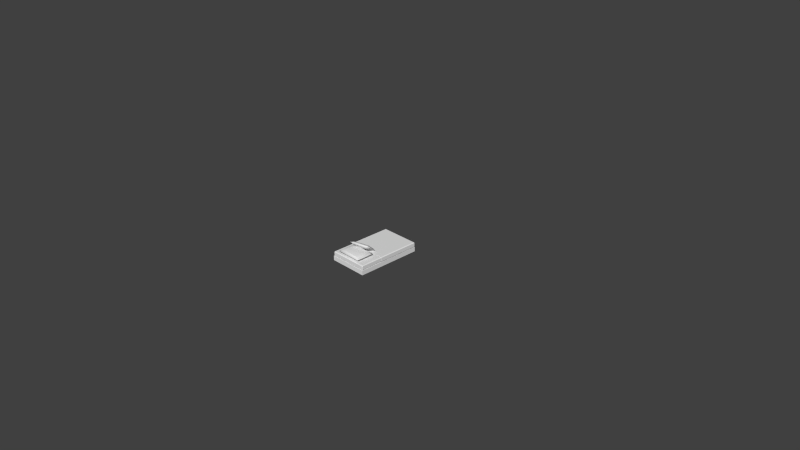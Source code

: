 # Source: Cama1.blend  (saved by Blender 2.73.0; exported with 4.5.12 LTS)
import bpy
from mathutils import Matrix  # noqa: F401  (used for matrix-valued properties, if any)

bpy.ops.wm.read_factory_settings(use_empty=True)
scene = bpy.context.scene
scene.name = 'Scene'

# ---- collections
col_collection_1 = bpy.data.collections.new('Collection 1'); scene.collection.children.link(col_collection_1)

# ---- materials (node trees are filled in below, after node groups)
mat_cojin1 = bpy.data.materials.new('Cojin1')
mat_cojin1.alpha_threshold = 0.0
mat_cojin1.use_transparent_shadow = False
mat_cojin1.roughness = 0.5
mat_cama1c = bpy.data.materials.new('Cama1C')
mat_cama1c.alpha_threshold = 0.0
mat_cama1c.use_transparent_shadow = False
mat_cama1c.roughness = 0.5
mat_camas1 = bpy.data.materials.new('CamaS1')
mat_camas1.alpha_threshold = 0.0
mat_camas1.use_transparent_shadow = False
mat_camas1.roughness = 0.5
mat_cama1b = bpy.data.materials.new('Cama1B')
mat_cama1b.alpha_threshold = 0.0
mat_cama1b.use_transparent_shadow = False
mat_cama1b.roughness = 0.5

# ---- material node trees

# ---- world
world_world = bpy.data.worlds.new('World'); scene.world = world_world
world_world.color = (0.05088, 0.05088, 0.05088)
world_world.use_sun_shadow = False
world_world.sun_shadow_jitter_overblur = 0.0
world_world.cycles.sampling_method = 'MANUAL'
world_world.cycles.sample_map_resolution = 256

# ---- cameras
cam_camera = bpy.data.cameras.new('Camera')
cam_camera.clip_end = 100.0
cam_camera.lens = 35.0
cam_camera.sensor_width = 32.0
cam_camera.sensor_height = 18.0
cam_camera.ortho_scale = 7.314
cam_camera.dof.focus_distance = 0.0
cam_camera.dof.aperture_fstop = 128.0

# ---- meshes
me_cube_005 = bpy.data.meshes.new('Cube.005')
me_cube_005.from_pydata([(0.9251, 1.0, 0.0), (-0.9251, -1.0, 0.0), (0.7754, 0.0, 0.7495), (0.0, 0.0, 1.299), (-0.7754, 0.0, -0.7495), (0.0, 0.0, -1.299), (0.7754, -1.0, 0.0), (-0.7754, 1.0, 0.0), (-0.9251, 1.0, 0.0), (-0.7754, 0.0, 0.7495), (-0.7754, -1.0, 0.0), (0.9251, -1.0, 0.0), (0.7754, 0.0, -0.7495), (0.7754, 1.0, 0.0), (0.9251, 0.75, 0.1501), (-0.9251, 0.75, -0.1501), (-0.9251, -0.75, 0.1501), (0.9251, -0.75, -0.1501), (-0.7754, 0.75, 0.5621), (0.0, 0.75, 0.9739), (0.7754, 0.75, -0.5621), (0.0, 0.75, -0.9739), (0.7754, -0.75, 0.5621), (0.0, -0.75, 0.9739), (-0.7754, -0.75, -0.5621), (0.0, -0.75, -0.9739), (0.5441, 0.0, 1.161), (-0.5441, 0.0, 1.161), (-0.5441, 0.0, -1.161), (0.5441, 0.0, -1.161), (-0.7754, 0.75, -0.5621), (-0.7754, -0.75, 0.5621), (-0.9251, 0.75, 0.1501), (-0.9251, -0.75, -0.1501), (-0.8502, 1.0, 0.0), (-0.8502, -1.0, 0.0), (0.7754, 0.75, 0.5621), (0.7754, -0.75, -0.5621), (0.9251, 0.75, -0.1501), (0.9251, -0.75, 0.1501), (0.8502, -1.0, 0.0), (0.8502, 1.0, 0.0), (-0.5441, 0.75, 0.871), (0.5441, 0.75, 0.871), (0.5441, 0.75, -0.871), (-0.5441, 0.75, -0.871), (0.5441, -0.75, 0.871), (-0.5441, -0.75, 0.871), (-0.5441, -0.75, -0.871), (0.5441, -0.75, -0.871), (-0.8502, 0.75, -0.2532), (-0.8502, -0.75, 0.2532), (-0.8502, 0.75, 0.2532), (-0.8502, -0.75, -0.2532), (0.8502, 0.75, 0.2532), (0.8502, -0.75, -0.2532), (0.8502, 0.75, -0.2532), (0.8502, -0.75, 0.2532)], [], [(52, 51, 31, 9, 18), (0, 41, 54, 14), (14, 39, 11, 0), (17, 38, 0, 11), (0, 38, 56, 41), (1, 35, 51, 16), (16, 32, 8, 1), (1, 33, 53, 35), (15, 50, 53, 33), (17, 55, 56, 38), (16, 51, 52, 32), (14, 54, 57, 39), (2, 36, 43, 26), (2, 26, 46, 22), (3, 23, 46, 26), (3, 26, 43, 19), (3, 19, 42, 27), (3, 27, 47, 23), (54, 36, 2, 22, 57), (4, 30, 45, 28), (4, 28, 48, 24), (5, 25, 48, 28), (5, 28, 45, 21), (5, 21, 44, 29), (5, 29, 49, 25), (6, 40, 57, 22), (25, 49, 37, 6, 10, 24, 48), (6, 37, 55, 40), (7, 34, 52, 18), (21, 45, 30, 7, 13, 20, 44), (7, 30, 50, 34), (8, 32, 52, 34), (8, 34, 50, 15), (15, 33, 1, 8), (9, 31, 47, 27), (9, 27, 42, 18), (56, 55, 37, 12, 20), (19, 43, 36, 13, 7, 18, 42), (10, 31, 51, 35), (10, 35, 53, 24), (11, 39, 57, 40), (11, 40, 55, 17), (12, 37, 49, 29), (12, 29, 44, 20), (50, 30, 4, 24, 53), (13, 36, 54, 41), (13, 41, 56, 20), (23, 47, 31, 10, 6, 22, 46)])
me_cube_005.polygons.foreach_set('use_smooth', [True] * 48)
me_cube_005.materials.append(mat_cojin1)
me_cube_005.use_remesh_preserve_volume = False
me_cube_005.use_remesh_preserve_attributes = False
me_cube_005.use_mirror_vertex_groups = False
me_cube_005.update()
me_cube_004 = bpy.data.meshes.new('Cube.004')
me_cube_004.from_pydata([(0.9251, 1.0, 0.0), (-0.9251, -1.0, 0.0), (0.7754, 0.0, 0.7495), (0.0, 0.0, 1.299), (-0.7754, 0.0, -0.7495), (0.0, 0.0, -1.299), (0.7754, -1.0, 0.0), (-0.7754, 1.0, 0.0), (-0.9251, 1.0, 0.0), (-0.7754, 0.0, 0.7495), (-0.7754, -1.0, 0.0), (0.9251, -1.0, 0.0), (0.7754, 0.0, -0.7495), (0.7754, 1.0, 0.0), (0.9251, 0.75, 0.1501), (-0.9251, 0.75, -0.1501), (-0.9251, -0.75, 0.1501), (0.9251, -0.75, -0.1501), (-0.7754, 0.75, 0.5621), (0.0, 0.75, 0.9739), (0.7754, 0.75, -0.5621), (0.0, 0.75, -0.9739), (0.7754, -0.75, 0.5621), (0.0, -0.75, 0.9739), (-0.7754, -0.75, -0.5621), (0.0, -0.75, -0.9739), (0.5441, 0.0, 1.161), (-0.5441, 0.0, 1.161), (-0.5441, 0.0, -1.161), (0.5441, 0.0, -1.161), (-0.7754, 0.75, -0.5621), (-0.7754, -0.75, 0.5621), (-0.9251, 0.75, 0.1501), (-0.9251, -0.75, -0.1501), (-0.8502, 1.0, 0.0), (-0.8502, -1.0, 0.0), (0.7754, 0.75, 0.5621), (0.7754, -0.75, -0.5621), (0.9251, 0.75, -0.1501), (0.9251, -0.75, 0.1501), (0.8502, -1.0, 0.0), (0.8502, 1.0, 0.0), (-0.5441, 0.75, 0.871), (0.5441, 0.75, 0.871), (0.5441, 0.75, -0.871), (-0.5441, 0.75, -0.871), (0.5441, -0.75, 0.871), (-0.5441, -0.75, 0.871), (-0.5441, -0.75, -0.871), (0.5441, -0.75, -0.871), (-0.8502, 0.75, -0.2532), (-0.8502, -0.75, 0.2532), (-0.8502, 0.75, 0.2532), (-0.8502, -0.75, -0.2532), (0.8502, 0.75, 0.2532), (0.8502, -0.75, -0.2532), (0.8502, 0.75, -0.2532), (0.8502, -0.75, 0.2532)], [], [(52, 51, 31, 9, 18), (0, 41, 54, 14), (14, 39, 11, 0), (17, 38, 0, 11), (0, 38, 56, 41), (1, 35, 51, 16), (16, 32, 8, 1), (1, 33, 53, 35), (15, 50, 53, 33), (17, 55, 56, 38), (16, 51, 52, 32), (14, 54, 57, 39), (2, 36, 43, 26), (2, 26, 46, 22), (3, 23, 46, 26), (3, 26, 43, 19), (3, 19, 42, 27), (3, 27, 47, 23), (54, 36, 2, 22, 57), (4, 30, 45, 28), (4, 28, 48, 24), (5, 25, 48, 28), (5, 28, 45, 21), (5, 21, 44, 29), (5, 29, 49, 25), (6, 40, 57, 22), (25, 49, 37, 6, 10, 24, 48), (6, 37, 55, 40), (7, 34, 52, 18), (21, 45, 30, 7, 13, 20, 44), (7, 30, 50, 34), (8, 32, 52, 34), (8, 34, 50, 15), (15, 33, 1, 8), (9, 31, 47, 27), (9, 27, 42, 18), (56, 55, 37, 12, 20), (19, 43, 36, 13, 7, 18, 42), (10, 31, 51, 35), (10, 35, 53, 24), (11, 39, 57, 40), (11, 40, 55, 17), (12, 37, 49, 29), (12, 29, 44, 20), (50, 30, 4, 24, 53), (13, 36, 54, 41), (13, 41, 56, 20), (23, 47, 31, 10, 6, 22, 46)])
me_cube_004.polygons.foreach_set('use_smooth', [True] * 48)
me_cube_004.materials.append(mat_cojin1)
me_cube_004.use_remesh_preserve_volume = False
me_cube_004.use_remesh_preserve_attributes = False
me_cube_004.use_mirror_vertex_groups = False
me_cube_004.update()
me_cube_003 = bpy.data.meshes.new('Cube.003')
me_cube_003.from_pydata([(0.9708, 0.9755, -1.022), (-0.9708, 0.9755, 1.022), (0.9708, 0.9755, 1.022), (-0.9708, 0.9755, -1.022), (-1.009, 0.9755, 0.7664), (0.9708, 1.001, 0.7664), (-0.9708, 1.001, -0.7664), (1.009, 0.9755, -0.7664), (-1.009, 0.9755, -0.7664), (1.009, 0.9755, 0.7664), (-0.9708, 1.001, 0.7664), (0.9708, 1.001, -0.7664), (-0.9992, 0.9945, -0.5677), (0.9992, 0.9945, -0.5677), (-0.9992, 0.9945, 0.5677), (0.9992, 0.9945, 0.5677), (-0.9708, -0.2893, 1.022), (0.9708, -0.2893, -1.022), (-0.9708, -0.2893, -1.022), (0.9708, -0.2893, 1.022), (-1.009, -0.2893, 0.7664), (-1.009, -0.2893, -0.7664), (1.009, -0.2893, 0.7664), (1.009, -0.2893, -0.7664)], [], [(14, 12, 8, 4), (20, 4, 8, 21), (0, 11, 13, 7), (1, 10, 14, 4), (20, 16, 1, 4), (23, 17, 0, 7), (9, 7, 13, 15), (16, 19, 2, 1), (11, 0, 3, 6), (2, 9, 15, 5), (3, 8, 12, 6), (10, 6, 12, 14), (10, 1, 2, 5), (15, 13, 11, 5), (10, 5, 11, 6), (8, 3, 18, 21), (9, 2, 19, 22), (9, 22, 23, 7)])
_uv = me_cube_003.uv_layers.new(name='UVMap')
_uv.uv.foreach_set('vector', [0.9912, 0.1151, 0.9912, 0.3849, 0.9854, 0.4322, 0.9854, 0.06785, 0.6175, 0.06785, 0.9854, 0.06785, 0.9854, 0.4322, 0.6175, 0.4322, 0.02001, 0.00713, 0.02001, 0.06785, 0.0117, 0.1151, 0.008788, 0.06785, 0.5887, 0.4929, 0.5887, 0.4322, 0.597, 0.3849, 0.6, 0.4322, 0.6175, 0.06785, 0.6189, 0.00713, 0.9867, 0.00713, 0.9854, 0.06785, 0.008788, 0.5678, 0.01013, 0.5071, 0.378, 0.5071, 0.3766, 0.5678, 0.3766, 0.9322, 0.3766, 0.5678, 0.3825, 0.6151, 0.3825, 0.8849, 0.4, 0.9686, 0.4, 0.5071, 0.7705, 0.5071, 0.7705, 0.9686, 0.02001, 0.06785, 0.02001, 0.00713, 0.5887, 0.00713, 0.5887, 0.06785, 0.02001, 0.4929, 0.008788, 0.4322, 0.0117, 0.3849, 0.02001, 0.4322, 0.5887, 0.00713, 0.6, 0.06785, 0.597, 0.1151, 0.5887, 0.06785, 0.5887, 0.4322, 0.5887, 0.06785, 0.597, 0.1151, 0.597, 0.3849, 0.5887, 0.4322, 0.5887, 0.4929, 0.02001, 0.4929, 0.02001, 0.4322, 0.0117, 0.3849, 0.0117, 0.1151, 0.02001, 0.06785, 0.02001, 0.4322, 0.5887, 0.4322, 0.02001, 0.4322, 0.02001, 0.06785, 0.5887, 0.06785, 0.9854, 0.4322, 0.9867, 0.4929, 0.6189, 0.4929, 0.6175, 0.4322, 0.3766, 0.9322, 0.378, 0.9929, 0.01013, 0.9929, 0.008788, 0.9322, 0.3766, 0.9322, 0.008788, 0.9322, 0.008788, 0.5678, 0.3766, 0.5678])
me_cube_003.materials.append(mat_cama1c)
me_cube_003.use_remesh_preserve_volume = False
me_cube_003.use_remesh_preserve_attributes = False
me_cube_003.use_mirror_vertex_groups = False
me_cube_003.update()
me_cube_002 = bpy.data.meshes.new('Cube.002')
me_cube_002.from_pydata([(0.95, 0.9667, -1.0), (-0.95, 0.9667, 1.0), (-0.95, -0.9667, 1.0), (0.95, -0.9667, -1.0), (-0.95, -0.9667, -1.0), (0.95, -0.9667, 1.0), (0.95, 0.9667, 1.0), (-0.95, 0.9667, -1.0), (-0.9875, 0.9667, 0.75), (-0.9875, -0.9667, -0.75), (0.95, 0.9917, 0.75), (-0.95, 0.9917, -0.75), (0.9875, -0.9667, 0.75), (0.9875, 0.9667, -0.75), (-0.95, -0.9917, 0.75), (0.95, -0.9917, -0.75), (-0.9875, -0.9667, 0.75), (-0.9875, 0.9667, -0.75), (0.9875, 0.9667, 0.75), (0.9875, -0.9667, -0.75), (-0.95, 0.9917, 0.75), (0.95, 0.9917, -0.75), (0.95, -0.9917, 0.75), (-0.95, -0.9917, -0.75), (-0.9778, -0.9852, -0.5556), (-0.9778, 0.9852, -0.5556), (0.9778, 0.9852, -0.5556), (0.9778, -0.9852, -0.5556), (-0.9778, -0.9852, 0.5556), (-0.9778, 0.9852, 0.5556), (0.9778, 0.9852, 0.5556), (0.9778, -0.9852, 0.5556)], [], [(16, 9, 24, 28), (18, 12, 19, 13), (22, 15, 27, 31), (24, 23, 14, 28), (29, 25, 17, 8), (16, 8, 17, 9), (23, 15, 22, 14), (0, 21, 26, 13), (1, 20, 29, 8), (16, 2, 1, 8), (2, 16, 28, 14), (19, 3, 0, 13), (3, 19, 27, 15), (31, 27, 19, 12), (18, 13, 26, 30), (4, 23, 24, 9), (5, 22, 31, 12), (18, 6, 5, 12), (2, 5, 6, 1), (21, 0, 7, 11), (17, 7, 4, 9), (6, 18, 30, 10), (5, 2, 14, 22), (3, 4, 7, 0), (7, 17, 25, 11), (4, 3, 15, 23), (20, 11, 25, 29), (20, 1, 6, 10), (30, 26, 21, 10), (20, 10, 21, 11)])
_uv = me_cube_002.uv_layers.new(name='UVMap')
_uv.uv.foreach_set('vector', [0.3287, 0.932, 0.3287, 0.568, 0.3317, 0.6152, 0.3317, 0.8848, 0.6661, 0.932, 0.3455, 0.932, 0.3455, 0.568, 0.6661, 0.568, 0.3487, 0.06796, 0.3487, 0.432, 0.3441, 0.3848, 0.3441, 0.1152, 0.6684, 0.3848, 0.6638, 0.432, 0.6638, 0.06796, 0.6684, 0.1152, 0.004975, 0.8848, 0.004975, 0.6152, 0.008046, 0.568, 0.008046, 0.932, 0.3287, 0.932, 0.008046, 0.932, 0.008046, 0.568, 0.3287, 0.568, 0.6638, 0.432, 0.3487, 0.432, 0.3487, 0.06796, 0.6638, 0.06796, 0.3263, 0.4927, 0.3263, 0.432, 0.3309, 0.3848, 0.3325, 0.432, 0.01119, 0.007282, 0.01119, 0.06796, 0.006587, 0.1152, 0.004975, 0.06796, 0.3287, 0.932, 0.3287, 0.9927, 0.008046, 0.9927, 0.008046, 0.932, 0.6638, 0.007282, 0.67, 0.06796, 0.6684, 0.1152, 0.6638, 0.06796, 0.3455, 0.568, 0.3455, 0.5073, 0.6661, 0.5073, 0.6661, 0.568, 0.3487, 0.4927, 0.3425, 0.432, 0.3441, 0.3848, 0.3487, 0.432, 0.3425, 0.8848, 0.3425, 0.6152, 0.3455, 0.568, 0.3455, 0.932, 0.6661, 0.932, 0.6661, 0.568, 0.6692, 0.6152, 0.6692, 0.8848, 0.6638, 0.4927, 0.6638, 0.432, 0.6684, 0.3848, 0.67, 0.432, 0.3487, 0.007282, 0.3487, 0.06796, 0.3441, 0.1152, 0.3425, 0.06796, 0.6661, 0.932, 0.6661, 0.9927, 0.3455, 0.9927, 0.3455, 0.932, 0.995, 0.4765, 0.6799, 0.4765, 0.6799, 0.007282, 0.995, 0.007282, 0.3263, 0.432, 0.3263, 0.4927, 0.01119, 0.4927, 0.01119, 0.432, 0.008046, 0.568, 0.008046, 0.5073, 0.3287, 0.5073, 0.3287, 0.568, 0.3263, 0.007282, 0.3325, 0.06796, 0.3309, 0.1152, 0.3263, 0.06796, 0.3487, 0.007282, 0.6638, 0.007282, 0.6638, 0.06796, 0.3487, 0.06796, 0.9943, 0.9765, 0.6792, 0.9765, 0.6792, 0.5073, 0.9943, 0.5073, 0.01119, 0.4927, 0.004975, 0.432, 0.006587, 0.3848, 0.01119, 0.432, 0.6638, 0.4927, 0.3487, 0.4927, 0.3487, 0.432, 0.6638, 0.432, 0.01119, 0.06796, 0.01119, 0.432, 0.006587, 0.3848, 0.006587, 0.1152, 0.01119, 0.06796, 0.01119, 0.007282, 0.3263, 0.007282, 0.3263, 0.06796, 0.3309, 0.1152, 0.3309, 0.3848, 0.3263, 0.432, 0.3263, 0.06796, 0.01119, 0.06796, 0.3263, 0.06796, 0.3263, 0.432, 0.01119, 0.432])
me_cube_002.materials.append(mat_camas1)
me_cube_002.use_remesh_preserve_volume = False
me_cube_002.use_remesh_preserve_attributes = False
me_cube_002.use_mirror_vertex_groups = False
me_cube_002.update()
me_cube_001 = bpy.data.meshes.new('Cube.001')
me_cube_001.from_pydata([(-1.0, -1.0, -1.0), (-1.0, 1.0, -1.0), (1.0, 1.0, -1.0), (1.0, -1.0, -1.0), (-1.0, -1.0, 1.0), (-1.0, 1.0, 1.0), (1.0, 1.0, 1.0), (1.0, -1.0, 1.0)], [], [(4, 5, 1, 0), (5, 6, 2, 1), (6, 7, 3, 2), (7, 4, 0, 3), (0, 1, 2, 3), (7, 6, 5, 4)])
_uv = me_cube_001.uv_layers.new(name='UVMap')
_uv.uv.foreach_set('vector', [0.3382, 0.3285, 0.3382, 0.004854, 0.6618, 0.004854, 0.6618, 0.3285, 0.004854, 0.6618, 0.004854, 0.3382, 0.3285, 0.3382, 0.3285, 0.6618, 0.004854, 0.3285, 0.004854, 0.004854, 0.3285, 0.004854, 0.3285, 0.3285, 0.3382, 0.3382, 0.6618, 0.3382, 0.6618, 0.6618, 0.3382, 0.6618, 0.9951, 0.004854, 0.9951, 0.3285, 0.6715, 0.3285, 0.6715, 0.004854, 0.004854, 0.6715, 0.3285, 0.6715, 0.3285, 0.9951, 0.004854, 0.9951])
me_cube_001.materials.append(mat_cama1b)
me_cube_001.use_remesh_preserve_volume = False
me_cube_001.use_remesh_preserve_attributes = False
me_cube_001.use_mirror_vertex_groups = False
me_cube_001.update()

# ---- objects
ob_cube_004 = bpy.data.objects.new('Cube.004', me_cube_005)
ob_cube_003 = bpy.data.objects.new('Cube.003', me_cube_004)
ob_cube_002 = bpy.data.objects.new('Cube.002', me_cube_003)
ob_cube_001 = bpy.data.objects.new('Cube.001', me_cube_002)
ob_cube = bpy.data.objects.new('Cube', me_cube_001)
ob_camera = bpy.data.objects.new('Camera', cam_camera)

# ---- transforms, parenting, visibility, modifiers, constraints
ob_cube_004.location = (0.02151, -0.1954, 0.1947)
ob_cube_004.rotation_euler = (-0.668, -0.0, 0.2452)
ob_cube_004.scale = (0.1497, 0.1003, 0.02311)
ob_cube_004.lineart.crease_threshold = 0.0
ob_cube_003.location = (0.04006, -0.33, 0.164)
ob_cube_003.scale = (0.1888, 0.1265, 0.02915)
ob_cube_003.lineart.crease_threshold = 0.0
ob_cube_002.location = (0.04069, -0.01849, 0.09791)
ob_cube_002.scale = (0.2738, 0.4484, 0.03271)
ob_cube_002.lineart.crease_threshold = 0.0
ob_cube_001.location = (0.04069, -0.01849, 0.09543)
ob_cube_001.scale = (0.2738, 0.4484, 0.03126)
ob_cube_001.lineart.crease_threshold = 0.0
ob_cube.location = (0.04069, -0.01849, 0.03121)
ob_cube.scale = (0.2738, 0.4484, 0.03126)
ob_cube.lineart.crease_threshold = 0.0
ob_camera.location = (7.481, -6.508, 5.344)
ob_camera.rotation_euler = (1.109, 0.01082, 0.8149)
ob_camera.lock_rotations_4d = False
ob_camera.empty_display_type = 'ARROWS'
ob_camera.color = (0.0, 0.0, 0.0, 0.0)
ob_camera.display_type = 'WIRE'
ob_camera.lineart.crease_threshold = 0.0

# ---- collection membership
col_collection_1.objects.link(ob_cube_004)
col_collection_1.objects.link(ob_cube_003)
col_collection_1.objects.link(ob_cube_002)
col_collection_1.objects.link(ob_cube_001)
col_collection_1.objects.link(ob_cube)
col_collection_1.objects.link(ob_camera)

# ---- scene / render settings (as saved in the file)
scene.camera = ob_camera
scene.frame_start = 1; scene.frame_end = 250; scene.frame_set(1)
scene.render.engine = 'BLENDER_EEVEE_NEXT'
scene.render.resolution_percentage = 50
scene.render.dither_intensity = 0.0
scene.cycles.use_denoising = False
scene.cycles.samples = 10
scene.cycles.sampling_pattern = 'TABULATED_SOBOL'
scene.cycles.light_sampling_threshold = 0.0
scene.cycles.use_adaptive_sampling = False
scene.cycles.use_light_tree = False
scene.cycles.blur_glossy = 0.0
scene.cycles.pixel_filter_type = 'GAUSSIAN'
scene.cycles.sample_clamp_indirect = 0.0
scene.view_settings.view_transform = 'Standard'
bpy.context.view_layer.update()

# ---- added for rendering (the .blend has no usable light): sun
light_auto_sun = bpy.data.lights.new('AutoSun', 'SUN')
light_auto_sun.energy = 3.0
light_auto_sun.angle = 0.0523599
ob_auto_sun = bpy.data.objects.new('AutoSun', light_auto_sun)
scene.collection.objects.link(ob_auto_sun)
ob_auto_sun.rotation_euler = (0.872665, 0.174533, 0.523599)
bpy.context.view_layer.update()
